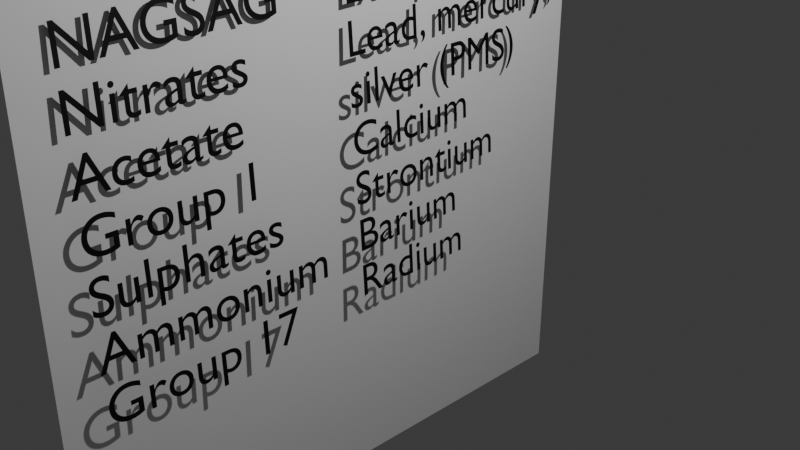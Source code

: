 # Source: NAGSAG.blend  (saved by Blender 4.4.32; exported with 4.5.12 LTS)
import bpy
from mathutils import Matrix  # noqa: F401  (used for matrix-valued properties, if any)

bpy.ops.wm.read_factory_settings(use_empty=True)
scene = bpy.context.scene
scene.name = 'Scene'

# ---- collections
col_collection = bpy.data.collections.new('Collection'); scene.collection.children.link(col_collection)

# ---- materials (node trees are filled in below, after node groups)
mat_material = bpy.data.materials.new('Material')
mat_material.alpha_threshold = 0.0
mat_material.roughness = 0.5
mat_material.line_color = (0.0, 0.0, 0.0, 1.0)
mat_material_001 = bpy.data.materials.new('Material.001')
mat_material_002 = bpy.data.materials.new('Material.002')
mat_material_003 = bpy.data.materials.new('Material.003')
mat_material_004 = bpy.data.materials.new('Material.004')

# ---- material node trees
mat_material.use_nodes = True; mat_material.node_tree.nodes.clear()
_N = mat_material.node_tree.nodes; _L = mat_material.node_tree.links
n0 = _N.new('ShaderNodeOutputMaterial'); n0.name = 'Material Output'; n0.location = (300, 300)
n1 = _N.new('ShaderNodeBsdfPrincipled'); n1.name = 'Principled BSDF'; n1.location = (10, 300)
n1.inputs[3].default_value = 1.45
_L.new(n1.outputs[0], n0.inputs[0])
n0.is_active_output = True
mat_material_001.use_nodes = True; mat_material_001.node_tree.nodes.clear()
_N = mat_material_001.node_tree.nodes; _L = mat_material_001.node_tree.links
n0 = _N.new('ShaderNodeBsdfPrincipled'); n0.name = 'Principled BSDF'; n0.location = (10, 300)
n0.inputs[0].default_value = (1.0, 1.0, 1.0, 1.0)
n1 = _N.new('ShaderNodeOutputMaterial'); n1.name = 'Material Output'; n1.location = (300, 300)
_L.new(n0.outputs[0], n1.inputs[0])
n1.is_active_output = True
mat_material_002.use_nodes = True; mat_material_002.node_tree.nodes.clear()
_N = mat_material_002.node_tree.nodes; _L = mat_material_002.node_tree.links
n0 = _N.new('ShaderNodeBsdfPrincipled'); n0.name = 'Principled BSDF'; n0.location = (10, 300)
n0.inputs[0].default_value = (0.001469, 0.001469, 0.001469, 1.0)
n1 = _N.new('ShaderNodeOutputMaterial'); n1.name = 'Material Output'; n1.location = (300, 300)
_L.new(n0.outputs[0], n1.inputs[0])
n1.is_active_output = True
mat_material_003.use_nodes = True; mat_material_003.node_tree.nodes.clear()
_N = mat_material_003.node_tree.nodes; _L = mat_material_003.node_tree.links
n0 = _N.new('ShaderNodeBsdfPrincipled'); n0.name = 'Principled BSDF'; n0.location = (10, 300)
n0.inputs[0].default_value = (0.0004892, 0.0004892, 0.0004892, 1.0)
n1 = _N.new('ShaderNodeOutputMaterial'); n1.name = 'Material Output'; n1.location = (300, 300)
_L.new(n0.outputs[0], n1.inputs[0])
n1.is_active_output = True
mat_material_004.use_nodes = True; mat_material_004.node_tree.nodes.clear()
_N = mat_material_004.node_tree.nodes; _L = mat_material_004.node_tree.links
n0 = _N.new('ShaderNodeBsdfPrincipled'); n0.name = 'Principled BSDF'; n0.location = (10, 300)
n0.inputs[0].default_value = (0.0004892, 0.0004892, 0.0004892, 1.0)
n1 = _N.new('ShaderNodeOutputMaterial'); n1.name = 'Material Output'; n1.location = (300, 300)
_L.new(n0.outputs[0], n1.inputs[0])
n1.is_active_output = True

# ---- world
world_world = bpy.data.worlds.new('World'); scene.world = world_world
world_world.use_nodes = True; world_world.node_tree.nodes.clear()
_N = world_world.node_tree.nodes; _L = world_world.node_tree.links
n0 = _N.new('ShaderNodeOutputWorld'); n0.name = 'World Output'; n0.location = (300, 300)
n1 = _N.new('ShaderNodeBackground'); n1.name = 'Background'; n1.location = (10, 300)
n1.inputs[0].default_value = (0.05088, 0.05088, 0.05088, 1.0)
_L.new(n1.outputs[0], n0.inputs[0])
n0.is_active_output = True
world_world.color = (0.05088, 0.05088, 0.05088)
world_world.sun_shadow_jitter_overblur = 0.0

# ---- cameras
cam_camera = bpy.data.cameras.new('Camera')
cam_camera.clip_end = 100.0
cam_camera.ortho_scale = 7.314

# ---- lights
light_light = bpy.data.lights.new('Light', 'POINT')
light_light.energy = 1000.0
light_light.shadow_soft_size = 0.1

# ---- meshes
me_cube = bpy.data.meshes.new('Cube')
me_cube.from_pydata([(-0.8573, 3.486, 3.572), (-0.8573, 3.486, -3.572), (-0.8573, -3.486, 3.572), (-0.8573, -3.486, -3.572), (-1.0, 1.0, 1.0), (-1.0, 1.0, -1.0), (-1.0, -1.0, 1.0), (-1.0, -1.0, -1.0)], [], [(0, 4, 6, 2), (3, 2, 6, 7), (7, 6, 4, 5), (5, 1, 3, 7), (1, 0, 2, 3), (5, 4, 0, 1)])
me_cube.polygons.foreach_set('material_index', [0, 0, 0, 0, 1, 0])
_uv = me_cube.uv_layers.new(name='UVMap')
_uv.uv.foreach_set('vector', [0.625, 0.5, 0.875, 0.5, 0.875, 0.75, 0.625, 0.75, 0.375, 0.75, 0.625, 0.75, 0.625, 1.0, 0.375, 1.0, 0.375, 0.0, 0.625, 0.0, 0.625, 0.25, 0.375, 0.25, 0.125, 0.5, 0.375, 0.5, 0.375, 0.75, 0.125, 0.75, 0.375, 0.5, 0.625, 0.5, 0.625, 0.75, 0.375, 0.75, 0.375, 0.25, 0.625, 0.25, 0.625, 0.5, 0.375, 0.5])
me_cube.materials.append(mat_material)
me_cube.materials.append(mat_material_001)
me_cube.use_mirror_vertex_groups = False
me_cube.update()

# ---- curves / text
txt_text = bpy.data.curves.new('Text', 'FONT')
txt_text.dimensions = '2D'
txt_text.body = 'SOLUBILITY IN WATER'
txt_text.materials.append(mat_material_002)
txt_text_001 = bpy.data.curves.new('Text.001', 'FONT')
txt_text_001.dimensions = '2D'
txt_text_001.body = 'NAGSAG\nNitrates\nAcetate\nGroup 1\nSulphates\nAmmonium\nGroup 17'
txt_text_001.materials.append(mat_material_003)
txt_text_002 = bpy.data.curves.new('Text.002', 'FONT')
txt_text_002.dimensions = '2D'
txt_text_002.body = 'Exceptions\nLead, mercury, \nsilver (PMS)\nCalcium\nStrontium\nBarium\nRadium'
txt_text_002.materials.append(mat_material_004)

# ---- objects
ob_cube = bpy.data.objects.new('Cube', me_cube)
ob_light = bpy.data.objects.new('Light', light_light)
ob_camera = bpy.data.objects.new('Camera', cam_camera)
ob_text = bpy.data.objects.new('Text', txt_text)
ob_text_001 = bpy.data.objects.new('Text.001', txt_text_001)
ob_text_002 = bpy.data.objects.new('Text.002', txt_text_002)

# ---- transforms, parenting, visibility, modifiers, constraints
ob_cube.location = (0.0, 0.0, 0.0)
ob_cube.lock_rotations_4d = False
ob_cube.empty_display_type = 'ARROWS'
ob_cube.lineart.crease_threshold = 0.0
ob_light.location = (4.076, 1.005, 5.904)
ob_light.rotation_euler = (0.6503, 0.05522, 1.866)
ob_light.lock_rotations_4d = False
ob_light.empty_display_type = 'ARROWS'
ob_light.color = (0.0, 0.0, 0.0, 0.0)
ob_light.lineart.crease_threshold = 0.0
ob_camera.location = (7.359, -6.926, 4.958)
ob_camera.rotation_euler = (1.109, 0.0, 0.8149)
ob_camera.lock_rotations_4d = False
ob_camera.empty_display_type = 'ARROWS'
ob_camera.color = (0.0, 0.0, 0.0, 0.0)
ob_camera.display_type = 'WIRE'
ob_camera.lineart.crease_threshold = 0.0
ob_text.location = (-0.8248, -2.028, 3.06)
ob_text.rotation_euler = (1.479, 0.008369, 1.571)
ob_text.scale = (0.4314, 0.4314, 0.4314)
ob_text_001.location = (-0.7834, -3.118, 2.095)
ob_text_001.rotation_euler = (1.527, -0.0, 1.575)
ob_text_001.scale = (0.5775, 0.5775, 0.5775)
ob_text_002.location = (-0.7544, -0.03246, 2.058)
ob_text_002.rotation_euler = (1.511, -0.0, 1.592)
ob_text_002.scale = (0.5342, 0.5342, 0.5342)

# ---- collection membership
col_collection.objects.link(ob_cube)
col_collection.objects.link(ob_light)
col_collection.objects.link(ob_camera)
col_collection.objects.link(ob_text)
col_collection.objects.link(ob_text_001)
col_collection.objects.link(ob_text_002)

# ---- scene / render settings (as saved in the file)
scene.camera = ob_camera
scene.frame_start = 1; scene.frame_end = 250; scene.frame_set(1)
scene.render.engine = 'BLENDER_EEVEE_NEXT'
bpy.context.view_layer.update()
